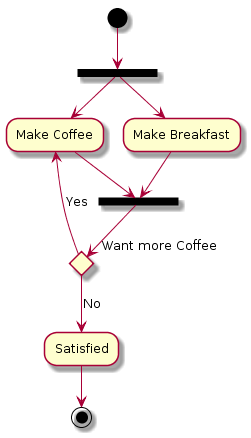

The diagram above was rendered by PlantUML. Its source (embedded in the PNG):
@startuml
(*) --> === S1 ===
-->"Make Coffee" 
 === S1 === --> "Make Breakfast"
--> === S2 ===
 "Make Coffee" --> === S2 ===
 if "Want more Coffee" then
-->[No] "Satisfied"
--> (*)
else
-->[Yes] "Make Coffee"

endif
@enduml